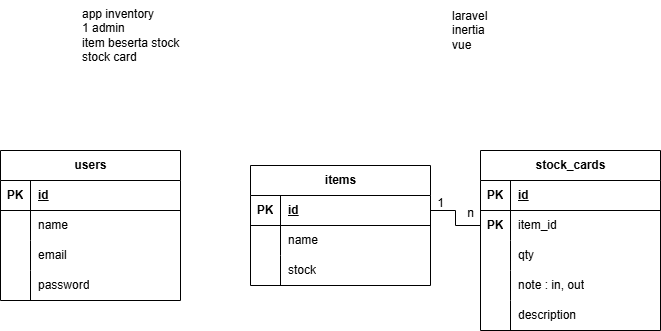

The diagram above was exported from draw.io. Its source (the exported page's mxGraphModel, read from the mxfile embedded in the PNG):
<mxGraphModel dx="872" dy="473" grid="1" gridSize="10" guides="1" tooltips="1" connect="1" arrows="1" fold="1" page="1" pageScale="1" pageWidth="850" pageHeight="1100" math="0" shadow="0">
  <root>
    <mxCell id="0" />
    <mxCell id="1" parent="0" />
    <mxCell id="HTlZvZHJgPHsX4MwX6do-71" style="edgeStyle=orthogonalEdgeStyle;rounded=0;orthogonalLoop=1;jettySize=auto;html=1;" parent="1" edge="1">
      <mxGeometry relative="1" as="geometry">
        <mxPoint x="810" y="310" as="targetPoint" />
      </mxGeometry>
    </mxCell>
    <mxCell id="BiD23VwVmV1ha57aoqrF-1" value="app inventory&lt;div&gt;&lt;span style=&quot;background-color: transparent; color: light-dark(rgb(0, 0, 0), rgb(255, 255, 255));&quot;&gt;1 admin&lt;/span&gt;&lt;div&gt;item beserta stock&lt;/div&gt;&lt;div&gt;stock card&lt;/div&gt;&lt;/div&gt;" style="text;html=1;align=left;verticalAlign=middle;resizable=0;points=[];autosize=1;strokeColor=none;fillColor=none;" vertex="1" parent="1">
      <mxGeometry x="210" y="30" width="120" height="70" as="geometry" />
    </mxCell>
    <mxCell id="BiD23VwVmV1ha57aoqrF-3" value="laravel&lt;div&gt;inertia&lt;/div&gt;&lt;div&gt;vue&lt;/div&gt;" style="text;html=1;align=left;verticalAlign=middle;resizable=0;points=[];autosize=1;strokeColor=none;fillColor=none;" vertex="1" parent="1">
      <mxGeometry x="580" y="30" width="60" height="60" as="geometry" />
    </mxCell>
    <mxCell id="BiD23VwVmV1ha57aoqrF-4" value="users" style="shape=table;startSize=30;container=1;collapsible=1;childLayout=tableLayout;fixedRows=1;rowLines=0;fontStyle=1;align=center;resizeLast=1;html=1;" vertex="1" parent="1">
      <mxGeometry x="130" y="180" width="180" height="150" as="geometry" />
    </mxCell>
    <mxCell id="BiD23VwVmV1ha57aoqrF-5" value="" style="shape=tableRow;horizontal=0;startSize=0;swimlaneHead=0;swimlaneBody=0;fillColor=none;collapsible=0;dropTarget=0;points=[[0,0.5],[1,0.5]];portConstraint=eastwest;top=0;left=0;right=0;bottom=1;" vertex="1" parent="BiD23VwVmV1ha57aoqrF-4">
      <mxGeometry y="30" width="180" height="30" as="geometry" />
    </mxCell>
    <mxCell id="BiD23VwVmV1ha57aoqrF-6" value="PK" style="shape=partialRectangle;connectable=0;fillColor=none;top=0;left=0;bottom=0;right=0;fontStyle=1;overflow=hidden;whiteSpace=wrap;html=1;" vertex="1" parent="BiD23VwVmV1ha57aoqrF-5">
      <mxGeometry width="30" height="30" as="geometry">
        <mxRectangle width="30" height="30" as="alternateBounds" />
      </mxGeometry>
    </mxCell>
    <mxCell id="BiD23VwVmV1ha57aoqrF-7" value="id" style="shape=partialRectangle;connectable=0;fillColor=none;top=0;left=0;bottom=0;right=0;align=left;spacingLeft=6;fontStyle=5;overflow=hidden;whiteSpace=wrap;html=1;" vertex="1" parent="BiD23VwVmV1ha57aoqrF-5">
      <mxGeometry x="30" width="150" height="30" as="geometry">
        <mxRectangle width="150" height="30" as="alternateBounds" />
      </mxGeometry>
    </mxCell>
    <mxCell id="BiD23VwVmV1ha57aoqrF-8" value="" style="shape=tableRow;horizontal=0;startSize=0;swimlaneHead=0;swimlaneBody=0;fillColor=none;collapsible=0;dropTarget=0;points=[[0,0.5],[1,0.5]];portConstraint=eastwest;top=0;left=0;right=0;bottom=0;" vertex="1" parent="BiD23VwVmV1ha57aoqrF-4">
      <mxGeometry y="60" width="180" height="30" as="geometry" />
    </mxCell>
    <mxCell id="BiD23VwVmV1ha57aoqrF-9" value="" style="shape=partialRectangle;connectable=0;fillColor=none;top=0;left=0;bottom=0;right=0;editable=1;overflow=hidden;whiteSpace=wrap;html=1;" vertex="1" parent="BiD23VwVmV1ha57aoqrF-8">
      <mxGeometry width="30" height="30" as="geometry">
        <mxRectangle width="30" height="30" as="alternateBounds" />
      </mxGeometry>
    </mxCell>
    <mxCell id="BiD23VwVmV1ha57aoqrF-10" value="name" style="shape=partialRectangle;connectable=0;fillColor=none;top=0;left=0;bottom=0;right=0;align=left;spacingLeft=6;overflow=hidden;whiteSpace=wrap;html=1;" vertex="1" parent="BiD23VwVmV1ha57aoqrF-8">
      <mxGeometry x="30" width="150" height="30" as="geometry">
        <mxRectangle width="150" height="30" as="alternateBounds" />
      </mxGeometry>
    </mxCell>
    <mxCell id="BiD23VwVmV1ha57aoqrF-11" value="" style="shape=tableRow;horizontal=0;startSize=0;swimlaneHead=0;swimlaneBody=0;fillColor=none;collapsible=0;dropTarget=0;points=[[0,0.5],[1,0.5]];portConstraint=eastwest;top=0;left=0;right=0;bottom=0;" vertex="1" parent="BiD23VwVmV1ha57aoqrF-4">
      <mxGeometry y="90" width="180" height="30" as="geometry" />
    </mxCell>
    <mxCell id="BiD23VwVmV1ha57aoqrF-12" value="" style="shape=partialRectangle;connectable=0;fillColor=none;top=0;left=0;bottom=0;right=0;editable=1;overflow=hidden;whiteSpace=wrap;html=1;" vertex="1" parent="BiD23VwVmV1ha57aoqrF-11">
      <mxGeometry width="30" height="30" as="geometry">
        <mxRectangle width="30" height="30" as="alternateBounds" />
      </mxGeometry>
    </mxCell>
    <mxCell id="BiD23VwVmV1ha57aoqrF-13" value="email" style="shape=partialRectangle;connectable=0;fillColor=none;top=0;left=0;bottom=0;right=0;align=left;spacingLeft=6;overflow=hidden;whiteSpace=wrap;html=1;" vertex="1" parent="BiD23VwVmV1ha57aoqrF-11">
      <mxGeometry x="30" width="150" height="30" as="geometry">
        <mxRectangle width="150" height="30" as="alternateBounds" />
      </mxGeometry>
    </mxCell>
    <mxCell id="BiD23VwVmV1ha57aoqrF-14" value="" style="shape=tableRow;horizontal=0;startSize=0;swimlaneHead=0;swimlaneBody=0;fillColor=none;collapsible=0;dropTarget=0;points=[[0,0.5],[1,0.5]];portConstraint=eastwest;top=0;left=0;right=0;bottom=0;" vertex="1" parent="BiD23VwVmV1ha57aoqrF-4">
      <mxGeometry y="120" width="180" height="30" as="geometry" />
    </mxCell>
    <mxCell id="BiD23VwVmV1ha57aoqrF-15" value="" style="shape=partialRectangle;connectable=0;fillColor=none;top=0;left=0;bottom=0;right=0;editable=1;overflow=hidden;whiteSpace=wrap;html=1;" vertex="1" parent="BiD23VwVmV1ha57aoqrF-14">
      <mxGeometry width="30" height="30" as="geometry">
        <mxRectangle width="30" height="30" as="alternateBounds" />
      </mxGeometry>
    </mxCell>
    <mxCell id="BiD23VwVmV1ha57aoqrF-16" value="password" style="shape=partialRectangle;connectable=0;fillColor=none;top=0;left=0;bottom=0;right=0;align=left;spacingLeft=6;overflow=hidden;whiteSpace=wrap;html=1;" vertex="1" parent="BiD23VwVmV1ha57aoqrF-14">
      <mxGeometry x="30" width="150" height="30" as="geometry">
        <mxRectangle width="150" height="30" as="alternateBounds" />
      </mxGeometry>
    </mxCell>
    <mxCell id="BiD23VwVmV1ha57aoqrF-17" value="items" style="shape=table;startSize=30;container=1;collapsible=1;childLayout=tableLayout;fixedRows=1;rowLines=0;fontStyle=1;align=center;resizeLast=1;html=1;" vertex="1" parent="1">
      <mxGeometry x="380" y="195" width="180" height="120" as="geometry" />
    </mxCell>
    <mxCell id="BiD23VwVmV1ha57aoqrF-18" value="" style="shape=tableRow;horizontal=0;startSize=0;swimlaneHead=0;swimlaneBody=0;fillColor=none;collapsible=0;dropTarget=0;points=[[0,0.5],[1,0.5]];portConstraint=eastwest;top=0;left=0;right=0;bottom=1;" vertex="1" parent="BiD23VwVmV1ha57aoqrF-17">
      <mxGeometry y="30" width="180" height="30" as="geometry" />
    </mxCell>
    <mxCell id="BiD23VwVmV1ha57aoqrF-19" value="PK" style="shape=partialRectangle;connectable=0;fillColor=none;top=0;left=0;bottom=0;right=0;fontStyle=1;overflow=hidden;whiteSpace=wrap;html=1;" vertex="1" parent="BiD23VwVmV1ha57aoqrF-18">
      <mxGeometry width="30" height="30" as="geometry">
        <mxRectangle width="30" height="30" as="alternateBounds" />
      </mxGeometry>
    </mxCell>
    <mxCell id="BiD23VwVmV1ha57aoqrF-20" value="id" style="shape=partialRectangle;connectable=0;fillColor=none;top=0;left=0;bottom=0;right=0;align=left;spacingLeft=6;fontStyle=5;overflow=hidden;whiteSpace=wrap;html=1;" vertex="1" parent="BiD23VwVmV1ha57aoqrF-18">
      <mxGeometry x="30" width="150" height="30" as="geometry">
        <mxRectangle width="150" height="30" as="alternateBounds" />
      </mxGeometry>
    </mxCell>
    <mxCell id="BiD23VwVmV1ha57aoqrF-21" value="" style="shape=tableRow;horizontal=0;startSize=0;swimlaneHead=0;swimlaneBody=0;fillColor=none;collapsible=0;dropTarget=0;points=[[0,0.5],[1,0.5]];portConstraint=eastwest;top=0;left=0;right=0;bottom=0;" vertex="1" parent="BiD23VwVmV1ha57aoqrF-17">
      <mxGeometry y="60" width="180" height="30" as="geometry" />
    </mxCell>
    <mxCell id="BiD23VwVmV1ha57aoqrF-22" value="" style="shape=partialRectangle;connectable=0;fillColor=none;top=0;left=0;bottom=0;right=0;editable=1;overflow=hidden;whiteSpace=wrap;html=1;" vertex="1" parent="BiD23VwVmV1ha57aoqrF-21">
      <mxGeometry width="30" height="30" as="geometry">
        <mxRectangle width="30" height="30" as="alternateBounds" />
      </mxGeometry>
    </mxCell>
    <mxCell id="BiD23VwVmV1ha57aoqrF-23" value="name" style="shape=partialRectangle;connectable=0;fillColor=none;top=0;left=0;bottom=0;right=0;align=left;spacingLeft=6;overflow=hidden;whiteSpace=wrap;html=1;" vertex="1" parent="BiD23VwVmV1ha57aoqrF-21">
      <mxGeometry x="30" width="150" height="30" as="geometry">
        <mxRectangle width="150" height="30" as="alternateBounds" />
      </mxGeometry>
    </mxCell>
    <mxCell id="BiD23VwVmV1ha57aoqrF-24" value="" style="shape=tableRow;horizontal=0;startSize=0;swimlaneHead=0;swimlaneBody=0;fillColor=none;collapsible=0;dropTarget=0;points=[[0,0.5],[1,0.5]];portConstraint=eastwest;top=0;left=0;right=0;bottom=0;" vertex="1" parent="BiD23VwVmV1ha57aoqrF-17">
      <mxGeometry y="90" width="180" height="30" as="geometry" />
    </mxCell>
    <mxCell id="BiD23VwVmV1ha57aoqrF-25" value="" style="shape=partialRectangle;connectable=0;fillColor=none;top=0;left=0;bottom=0;right=0;editable=1;overflow=hidden;whiteSpace=wrap;html=1;" vertex="1" parent="BiD23VwVmV1ha57aoqrF-24">
      <mxGeometry width="30" height="30" as="geometry">
        <mxRectangle width="30" height="30" as="alternateBounds" />
      </mxGeometry>
    </mxCell>
    <mxCell id="BiD23VwVmV1ha57aoqrF-26" value="stock" style="shape=partialRectangle;connectable=0;fillColor=none;top=0;left=0;bottom=0;right=0;align=left;spacingLeft=6;overflow=hidden;whiteSpace=wrap;html=1;" vertex="1" parent="BiD23VwVmV1ha57aoqrF-24">
      <mxGeometry x="30" width="150" height="30" as="geometry">
        <mxRectangle width="150" height="30" as="alternateBounds" />
      </mxGeometry>
    </mxCell>
    <mxCell id="BiD23VwVmV1ha57aoqrF-30" value="stock_cards" style="shape=table;startSize=30;container=1;collapsible=1;childLayout=tableLayout;fixedRows=1;rowLines=0;fontStyle=1;align=center;resizeLast=1;html=1;" vertex="1" parent="1">
      <mxGeometry x="610" y="180" width="180" height="180" as="geometry" />
    </mxCell>
    <mxCell id="BiD23VwVmV1ha57aoqrF-31" value="" style="shape=tableRow;horizontal=0;startSize=0;swimlaneHead=0;swimlaneBody=0;fillColor=none;collapsible=0;dropTarget=0;points=[[0,0.5],[1,0.5]];portConstraint=eastwest;top=0;left=0;right=0;bottom=1;" vertex="1" parent="BiD23VwVmV1ha57aoqrF-30">
      <mxGeometry y="30" width="180" height="30" as="geometry" />
    </mxCell>
    <mxCell id="BiD23VwVmV1ha57aoqrF-32" value="PK" style="shape=partialRectangle;connectable=0;fillColor=none;top=0;left=0;bottom=0;right=0;fontStyle=1;overflow=hidden;whiteSpace=wrap;html=1;" vertex="1" parent="BiD23VwVmV1ha57aoqrF-31">
      <mxGeometry width="30" height="30" as="geometry">
        <mxRectangle width="30" height="30" as="alternateBounds" />
      </mxGeometry>
    </mxCell>
    <mxCell id="BiD23VwVmV1ha57aoqrF-33" value="id" style="shape=partialRectangle;connectable=0;fillColor=none;top=0;left=0;bottom=0;right=0;align=left;spacingLeft=6;fontStyle=5;overflow=hidden;whiteSpace=wrap;html=1;" vertex="1" parent="BiD23VwVmV1ha57aoqrF-31">
      <mxGeometry x="30" width="150" height="30" as="geometry">
        <mxRectangle width="150" height="30" as="alternateBounds" />
      </mxGeometry>
    </mxCell>
    <mxCell id="BiD23VwVmV1ha57aoqrF-34" value="" style="shape=tableRow;horizontal=0;startSize=0;swimlaneHead=0;swimlaneBody=0;fillColor=none;collapsible=0;dropTarget=0;points=[[0,0.5],[1,0.5]];portConstraint=eastwest;top=0;left=0;right=0;bottom=0;" vertex="1" parent="BiD23VwVmV1ha57aoqrF-30">
      <mxGeometry y="60" width="180" height="30" as="geometry" />
    </mxCell>
    <mxCell id="BiD23VwVmV1ha57aoqrF-35" value="&lt;b&gt;PK&lt;/b&gt;" style="shape=partialRectangle;connectable=0;fillColor=none;top=0;left=0;bottom=0;right=0;editable=1;overflow=hidden;whiteSpace=wrap;html=1;" vertex="1" parent="BiD23VwVmV1ha57aoqrF-34">
      <mxGeometry width="30" height="30" as="geometry">
        <mxRectangle width="30" height="30" as="alternateBounds" />
      </mxGeometry>
    </mxCell>
    <mxCell id="BiD23VwVmV1ha57aoqrF-36" value="item_id" style="shape=partialRectangle;connectable=0;fillColor=none;top=0;left=0;bottom=0;right=0;align=left;spacingLeft=6;overflow=hidden;whiteSpace=wrap;html=1;" vertex="1" parent="BiD23VwVmV1ha57aoqrF-34">
      <mxGeometry x="30" width="150" height="30" as="geometry">
        <mxRectangle width="150" height="30" as="alternateBounds" />
      </mxGeometry>
    </mxCell>
    <mxCell id="BiD23VwVmV1ha57aoqrF-37" value="" style="shape=tableRow;horizontal=0;startSize=0;swimlaneHead=0;swimlaneBody=0;fillColor=none;collapsible=0;dropTarget=0;points=[[0,0.5],[1,0.5]];portConstraint=eastwest;top=0;left=0;right=0;bottom=0;" vertex="1" parent="BiD23VwVmV1ha57aoqrF-30">
      <mxGeometry y="90" width="180" height="30" as="geometry" />
    </mxCell>
    <mxCell id="BiD23VwVmV1ha57aoqrF-38" value="" style="shape=partialRectangle;connectable=0;fillColor=none;top=0;left=0;bottom=0;right=0;editable=1;overflow=hidden;whiteSpace=wrap;html=1;" vertex="1" parent="BiD23VwVmV1ha57aoqrF-37">
      <mxGeometry width="30" height="30" as="geometry">
        <mxRectangle width="30" height="30" as="alternateBounds" />
      </mxGeometry>
    </mxCell>
    <mxCell id="BiD23VwVmV1ha57aoqrF-39" value="qty" style="shape=partialRectangle;connectable=0;fillColor=none;top=0;left=0;bottom=0;right=0;align=left;spacingLeft=6;overflow=hidden;whiteSpace=wrap;html=1;" vertex="1" parent="BiD23VwVmV1ha57aoqrF-37">
      <mxGeometry x="30" width="150" height="30" as="geometry">
        <mxRectangle width="150" height="30" as="alternateBounds" />
      </mxGeometry>
    </mxCell>
    <mxCell id="BiD23VwVmV1ha57aoqrF-40" style="shape=tableRow;horizontal=0;startSize=0;swimlaneHead=0;swimlaneBody=0;fillColor=none;collapsible=0;dropTarget=0;points=[[0,0.5],[1,0.5]];portConstraint=eastwest;top=0;left=0;right=0;bottom=0;" vertex="1" parent="BiD23VwVmV1ha57aoqrF-30">
      <mxGeometry y="120" width="180" height="30" as="geometry" />
    </mxCell>
    <mxCell id="BiD23VwVmV1ha57aoqrF-41" style="shape=partialRectangle;connectable=0;fillColor=none;top=0;left=0;bottom=0;right=0;editable=1;overflow=hidden;whiteSpace=wrap;html=1;" vertex="1" parent="BiD23VwVmV1ha57aoqrF-40">
      <mxGeometry width="30" height="30" as="geometry">
        <mxRectangle width="30" height="30" as="alternateBounds" />
      </mxGeometry>
    </mxCell>
    <mxCell id="BiD23VwVmV1ha57aoqrF-42" value="note : in, out" style="shape=partialRectangle;connectable=0;fillColor=none;top=0;left=0;bottom=0;right=0;align=left;spacingLeft=6;overflow=hidden;whiteSpace=wrap;html=1;" vertex="1" parent="BiD23VwVmV1ha57aoqrF-40">
      <mxGeometry x="30" width="150" height="30" as="geometry">
        <mxRectangle width="150" height="30" as="alternateBounds" />
      </mxGeometry>
    </mxCell>
    <mxCell id="BiD23VwVmV1ha57aoqrF-43" style="shape=tableRow;horizontal=0;startSize=0;swimlaneHead=0;swimlaneBody=0;fillColor=none;collapsible=0;dropTarget=0;points=[[0,0.5],[1,0.5]];portConstraint=eastwest;top=0;left=0;right=0;bottom=0;" vertex="1" parent="BiD23VwVmV1ha57aoqrF-30">
      <mxGeometry y="150" width="180" height="30" as="geometry" />
    </mxCell>
    <mxCell id="BiD23VwVmV1ha57aoqrF-44" style="shape=partialRectangle;connectable=0;fillColor=none;top=0;left=0;bottom=0;right=0;editable=1;overflow=hidden;whiteSpace=wrap;html=1;" vertex="1" parent="BiD23VwVmV1ha57aoqrF-43">
      <mxGeometry width="30" height="30" as="geometry">
        <mxRectangle width="30" height="30" as="alternateBounds" />
      </mxGeometry>
    </mxCell>
    <mxCell id="BiD23VwVmV1ha57aoqrF-45" value="description" style="shape=partialRectangle;connectable=0;fillColor=none;top=0;left=0;bottom=0;right=0;align=left;spacingLeft=6;overflow=hidden;whiteSpace=wrap;html=1;" vertex="1" parent="BiD23VwVmV1ha57aoqrF-43">
      <mxGeometry x="30" width="150" height="30" as="geometry">
        <mxRectangle width="150" height="30" as="alternateBounds" />
      </mxGeometry>
    </mxCell>
    <mxCell id="BiD23VwVmV1ha57aoqrF-46" style="edgeStyle=orthogonalEdgeStyle;rounded=0;orthogonalLoop=1;jettySize=auto;html=1;exitX=0;exitY=0.5;exitDx=0;exitDy=0;entryX=1;entryY=0.5;entryDx=0;entryDy=0;endArrow=none;startFill=0;" edge="1" parent="1" source="BiD23VwVmV1ha57aoqrF-34" target="BiD23VwVmV1ha57aoqrF-18">
      <mxGeometry relative="1" as="geometry" />
    </mxCell>
    <mxCell id="BiD23VwVmV1ha57aoqrF-47" value="1" style="text;html=1;align=center;verticalAlign=middle;resizable=0;points=[];autosize=1;strokeColor=none;fillColor=none;" vertex="1" parent="1">
      <mxGeometry x="555" y="218" width="30" height="30" as="geometry" />
    </mxCell>
    <mxCell id="BiD23VwVmV1ha57aoqrF-48" value="n" style="text;html=1;align=center;verticalAlign=middle;resizable=0;points=[];autosize=1;strokeColor=none;fillColor=none;" vertex="1" parent="1">
      <mxGeometry x="585" y="228" width="30" height="30" as="geometry" />
    </mxCell>
  </root>
</mxGraphModel>